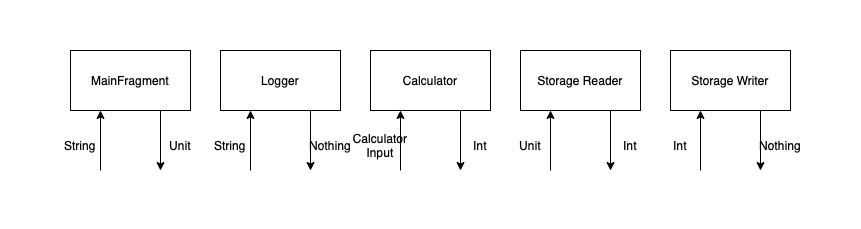

The diagram above was exported from draw.io. Its source (the exported page's mxGraphModel, read from the mxfile embedded in the PNG):
<mxGraphModel dx="786" dy="419" grid="1" gridSize="10" guides="1" tooltips="1" connect="1" arrows="1" fold="1" page="1" pageScale="1" pageWidth="827" pageHeight="1169" math="0" shadow="0">
  <root>
    <mxCell id="0" />
    <mxCell id="1" parent="0" />
    <mxCell id="hWQ3sAZtOVnzNfnGoFL--1" value="MainFragment" style="rounded=0;whiteSpace=wrap;html=1;" parent="1" vertex="1">
      <mxGeometry x="140" y="80" width="120" height="60" as="geometry" />
    </mxCell>
    <mxCell id="hWQ3sAZtOVnzNfnGoFL--3" value="Logger" style="rounded=0;whiteSpace=wrap;html=1;" parent="1" vertex="1">
      <mxGeometry x="290" y="80" width="120" height="60" as="geometry" />
    </mxCell>
    <mxCell id="hWQ3sAZtOVnzNfnGoFL--4" value="Calculator" style="rounded=0;whiteSpace=wrap;html=1;" parent="1" vertex="1">
      <mxGeometry x="440" y="80" width="120" height="60" as="geometry" />
    </mxCell>
    <mxCell id="hWQ3sAZtOVnzNfnGoFL--5" value="Storage Reader" style="rounded=0;whiteSpace=wrap;html=1;" parent="1" vertex="1">
      <mxGeometry x="590" y="80" width="120" height="60" as="geometry" />
    </mxCell>
    <mxCell id="hWQ3sAZtOVnzNfnGoFL--9" value="" style="endArrow=classic;html=1;rounded=0;entryX=0.25;entryY=1;entryDx=0;entryDy=0;" parent="1" target="hWQ3sAZtOVnzNfnGoFL--1" edge="1">
      <mxGeometry width="50" height="50" relative="1" as="geometry">
        <mxPoint x="170" y="200" as="sourcePoint" />
        <mxPoint x="430" y="170" as="targetPoint" />
      </mxGeometry>
    </mxCell>
    <mxCell id="hWQ3sAZtOVnzNfnGoFL--10" value="" style="endArrow=classic;html=1;rounded=0;exitX=0.75;exitY=1;exitDx=0;exitDy=0;" parent="1" source="hWQ3sAZtOVnzNfnGoFL--1" edge="1">
      <mxGeometry width="50" height="50" relative="1" as="geometry">
        <mxPoint x="380" y="220" as="sourcePoint" />
        <mxPoint x="230" y="200" as="targetPoint" />
      </mxGeometry>
    </mxCell>
    <mxCell id="hWQ3sAZtOVnzNfnGoFL--11" value="Unit" style="text;html=1;strokeColor=none;fillColor=none;align=center;verticalAlign=middle;whiteSpace=wrap;rounded=0;" parent="1" vertex="1">
      <mxGeometry x="220" y="160" width="60" height="30" as="geometry" />
    </mxCell>
    <mxCell id="hWQ3sAZtOVnzNfnGoFL--12" value="String" style="text;html=1;strokeColor=none;fillColor=none;align=center;verticalAlign=middle;whiteSpace=wrap;rounded=0;" parent="1" vertex="1">
      <mxGeometry x="120" y="160" width="60" height="30" as="geometry" />
    </mxCell>
    <mxCell id="hWQ3sAZtOVnzNfnGoFL--15" value="" style="endArrow=classic;html=1;rounded=0;entryX=0.25;entryY=1;entryDx=0;entryDy=0;" parent="1" target="hWQ3sAZtOVnzNfnGoFL--4" edge="1">
      <mxGeometry width="50" height="50" relative="1" as="geometry">
        <mxPoint x="470" y="200" as="sourcePoint" />
        <mxPoint x="430" y="170" as="targetPoint" />
      </mxGeometry>
    </mxCell>
    <mxCell id="hWQ3sAZtOVnzNfnGoFL--17" value="" style="endArrow=classic;html=1;rounded=0;entryX=0.25;entryY=1;entryDx=0;entryDy=0;" parent="1" target="hWQ3sAZtOVnzNfnGoFL--5" edge="1">
      <mxGeometry width="50" height="50" relative="1" as="geometry">
        <mxPoint x="620" y="200" as="sourcePoint" />
        <mxPoint x="430" y="170" as="targetPoint" />
      </mxGeometry>
    </mxCell>
    <mxCell id="hWQ3sAZtOVnzNfnGoFL--19" value="" style="endArrow=classic;html=1;rounded=0;exitX=0.75;exitY=1;exitDx=0;exitDy=0;" parent="1" source="hWQ3sAZtOVnzNfnGoFL--5" edge="1">
      <mxGeometry width="50" height="50" relative="1" as="geometry">
        <mxPoint x="380" y="220" as="sourcePoint" />
        <mxPoint x="680" y="200" as="targetPoint" />
      </mxGeometry>
    </mxCell>
    <mxCell id="hWQ3sAZtOVnzNfnGoFL--21" value="Calculator&lt;br&gt;Input" style="text;html=1;strokeColor=none;fillColor=none;align=center;verticalAlign=middle;whiteSpace=wrap;rounded=0;" parent="1" vertex="1">
      <mxGeometry x="420" y="160" width="60" height="30" as="geometry" />
    </mxCell>
    <mxCell id="hWQ3sAZtOVnzNfnGoFL--24" value="" style="endArrow=classic;html=1;rounded=0;exitX=0.75;exitY=1;exitDx=0;exitDy=0;" parent="1" source="hWQ3sAZtOVnzNfnGoFL--4" edge="1">
      <mxGeometry width="50" height="50" relative="1" as="geometry">
        <mxPoint x="530" y="220" as="sourcePoint" />
        <mxPoint x="530" y="200" as="targetPoint" />
      </mxGeometry>
    </mxCell>
    <mxCell id="hWQ3sAZtOVnzNfnGoFL--25" value="Int" style="text;html=1;strokeColor=none;fillColor=none;align=center;verticalAlign=middle;whiteSpace=wrap;rounded=0;" parent="1" vertex="1">
      <mxGeometry x="520" y="160" width="60" height="30" as="geometry" />
    </mxCell>
    <mxCell id="hWQ3sAZtOVnzNfnGoFL--26" value="Unit" style="text;html=1;strokeColor=none;fillColor=none;align=center;verticalAlign=middle;whiteSpace=wrap;rounded=0;" parent="1" vertex="1">
      <mxGeometry x="570" y="160" width="60" height="30" as="geometry" />
    </mxCell>
    <mxCell id="hWQ3sAZtOVnzNfnGoFL--27" value="Int" style="text;html=1;strokeColor=none;fillColor=none;align=center;verticalAlign=middle;whiteSpace=wrap;rounded=0;" parent="1" vertex="1">
      <mxGeometry x="670" y="160" width="60" height="30" as="geometry" />
    </mxCell>
    <mxCell id="hWQ3sAZtOVnzNfnGoFL--28" value="Storage Writer" style="rounded=0;whiteSpace=wrap;html=1;" parent="1" vertex="1">
      <mxGeometry x="740" y="80" width="120" height="60" as="geometry" />
    </mxCell>
    <mxCell id="5wVzsqIftkfcj3QDarmW-4" value="" style="endArrow=classic;html=1;rounded=0;entryX=0.25;entryY=1;entryDx=0;entryDy=0;" parent="1" edge="1">
      <mxGeometry width="50" height="50" relative="1" as="geometry">
        <mxPoint x="320" y="200" as="sourcePoint" />
        <mxPoint x="320" y="140" as="targetPoint" />
      </mxGeometry>
    </mxCell>
    <mxCell id="5wVzsqIftkfcj3QDarmW-5" value="" style="endArrow=classic;html=1;rounded=0;exitX=0.75;exitY=1;exitDx=0;exitDy=0;" parent="1" edge="1">
      <mxGeometry width="50" height="50" relative="1" as="geometry">
        <mxPoint x="380" y="140" as="sourcePoint" />
        <mxPoint x="380" y="200" as="targetPoint" />
      </mxGeometry>
    </mxCell>
    <mxCell id="5wVzsqIftkfcj3QDarmW-6" value="Nothing" style="text;html=1;strokeColor=none;fillColor=none;align=center;verticalAlign=middle;whiteSpace=wrap;rounded=0;" parent="1" vertex="1">
      <mxGeometry x="370" y="160" width="60" height="30" as="geometry" />
    </mxCell>
    <mxCell id="5wVzsqIftkfcj3QDarmW-7" value="String" style="text;html=1;strokeColor=none;fillColor=none;align=center;verticalAlign=middle;whiteSpace=wrap;rounded=0;" parent="1" vertex="1">
      <mxGeometry x="270" y="160" width="60" height="30" as="geometry" />
    </mxCell>
    <mxCell id="5wVzsqIftkfcj3QDarmW-8" value="" style="endArrow=classic;html=1;rounded=0;entryX=0.25;entryY=1;entryDx=0;entryDy=0;" parent="1" edge="1">
      <mxGeometry width="50" height="50" relative="1" as="geometry">
        <mxPoint x="770" y="200" as="sourcePoint" />
        <mxPoint x="770" y="140" as="targetPoint" />
      </mxGeometry>
    </mxCell>
    <mxCell id="5wVzsqIftkfcj3QDarmW-9" value="" style="endArrow=classic;html=1;rounded=0;exitX=0.75;exitY=1;exitDx=0;exitDy=0;" parent="1" edge="1">
      <mxGeometry width="50" height="50" relative="1" as="geometry">
        <mxPoint x="830" y="140" as="sourcePoint" />
        <mxPoint x="830" y="200" as="targetPoint" />
      </mxGeometry>
    </mxCell>
    <mxCell id="5wVzsqIftkfcj3QDarmW-10" value="Nothing" style="text;html=1;strokeColor=none;fillColor=none;align=center;verticalAlign=middle;whiteSpace=wrap;rounded=0;" parent="1" vertex="1">
      <mxGeometry x="820" y="160" width="60" height="30" as="geometry" />
    </mxCell>
    <mxCell id="5wVzsqIftkfcj3QDarmW-11" value="Int" style="text;html=1;strokeColor=none;fillColor=none;align=center;verticalAlign=middle;whiteSpace=wrap;rounded=0;" parent="1" vertex="1">
      <mxGeometry x="720" y="160" width="60" height="30" as="geometry" />
    </mxCell>
  </root>
</mxGraphModel>